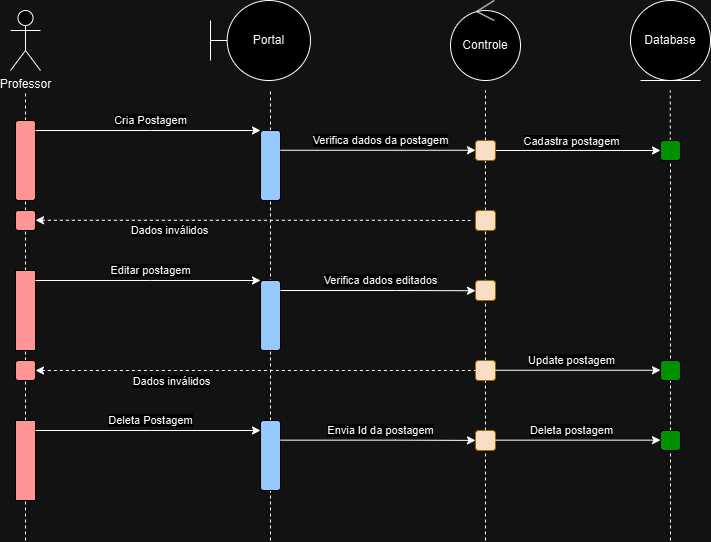

The diagram above was exported from draw.io. Its source (the exported page's mxGraphModel, read from the mxfile embedded in the PNG):
<mxGraphModel dx="2026" dy="1143" grid="1" gridSize="10" guides="1" tooltips="1" connect="1" arrows="1" fold="1" page="1" pageScale="1" pageWidth="850" pageHeight="1100" math="0" shadow="0">
  <root>
    <mxCell id="0" />
    <mxCell id="1" parent="0" />
    <mxCell id="AGzPwOS3IcTUJbZte0YQ-1" value="Professor" style="shape=umlActor;verticalLabelPosition=bottom;verticalAlign=top;html=1;" parent="1" vertex="1">
      <mxGeometry x="90" y="80" width="30" height="60" as="geometry" />
    </mxCell>
    <mxCell id="AGzPwOS3IcTUJbZte0YQ-2" value="" style="endArrow=none;dashed=1;html=1;rounded=0;" parent="1" source="AGzPwOS3IcTUJbZte0YQ-35" edge="1">
      <mxGeometry width="50" height="50" relative="1" as="geometry">
        <mxPoint x="105" y="510" as="sourcePoint" />
        <mxPoint x="105" y="160" as="targetPoint" />
      </mxGeometry>
    </mxCell>
    <mxCell id="AGzPwOS3IcTUJbZte0YQ-3" value="Controle" style="ellipse;shape=umlControl;whiteSpace=wrap;html=1;" parent="1" vertex="1">
      <mxGeometry x="530" y="70" width="70" height="80" as="geometry" />
    </mxCell>
    <mxCell id="AGzPwOS3IcTUJbZte0YQ-4" value="Database" style="ellipse;shape=umlEntity;whiteSpace=wrap;html=1;" parent="1" vertex="1">
      <mxGeometry x="710" y="70" width="80" height="80" as="geometry" />
    </mxCell>
    <mxCell id="AGzPwOS3IcTUJbZte0YQ-5" value="Portal" style="shape=umlBoundary;whiteSpace=wrap;html=1;" parent="1" vertex="1">
      <mxGeometry x="290" y="70" width="100" height="80" as="geometry" />
    </mxCell>
    <mxCell id="AGzPwOS3IcTUJbZte0YQ-6" value="" style="html=1;points=[[0,0,0,0,5],[0,1,0,0,-5],[1,0,0,0,5],[1,1,0,0,-5]];perimeter=orthogonalPerimeter;outlineConnect=0;targetShapes=umlLifeline;portConstraint=eastwest;newEdgeStyle={&quot;curved&quot;:0,&quot;rounded&quot;:0};fillColor=#f20707;strokeColor=#FFFFFF;rounded=1;" parent="1" vertex="1">
      <mxGeometry x="95" y="190" width="20" height="80" as="geometry" />
    </mxCell>
    <mxCell id="AGzPwOS3IcTUJbZte0YQ-10" value="" style="endArrow=none;dashed=1;html=1;rounded=0;" parent="1" source="AGzPwOS3IcTUJbZte0YQ-13" edge="1">
      <mxGeometry width="50" height="50" relative="1" as="geometry">
        <mxPoint x="350" y="510" as="sourcePoint" />
        <mxPoint x="350" y="160" as="targetPoint" />
      </mxGeometry>
    </mxCell>
    <mxCell id="AGzPwOS3IcTUJbZte0YQ-11" value="" style="endArrow=none;dashed=1;html=1;rounded=0;" parent="1" source="AGzPwOS3IcTUJbZte0YQ-16" edge="1">
      <mxGeometry width="50" height="50" relative="1" as="geometry">
        <mxPoint x="564.76" y="510" as="sourcePoint" />
        <mxPoint x="565" y="160" as="targetPoint" />
      </mxGeometry>
    </mxCell>
    <mxCell id="AGzPwOS3IcTUJbZte0YQ-12" value="" style="endArrow=none;dashed=1;html=1;rounded=0;" parent="1" source="AGzPwOS3IcTUJbZte0YQ-24" edge="1">
      <mxGeometry width="50" height="50" relative="1" as="geometry">
        <mxPoint x="749.76" y="510" as="sourcePoint" />
        <mxPoint x="749.76" y="160" as="targetPoint" />
      </mxGeometry>
    </mxCell>
    <mxCell id="AGzPwOS3IcTUJbZte0YQ-14" value="" style="endArrow=none;dashed=1;html=1;rounded=0;" parent="1" target="AGzPwOS3IcTUJbZte0YQ-13" edge="1">
      <mxGeometry width="50" height="50" relative="1" as="geometry">
        <mxPoint x="350" y="610" as="sourcePoint" />
        <mxPoint x="350" y="160" as="targetPoint" />
      </mxGeometry>
    </mxCell>
    <mxCell id="AGzPwOS3IcTUJbZte0YQ-13" value="" style="html=1;points=[[0,0,0,0,5],[0,1,0,0,-5],[1,0,0,0,5],[1,1,0,0,-5]];perimeter=orthogonalPerimeter;outlineConnect=0;targetShapes=umlLifeline;portConstraint=eastwest;newEdgeStyle={&quot;curved&quot;:0,&quot;rounded&quot;:0};fillColor=#0F437A;strokeColor=#FFFFFF;rounded=1;" parent="1" vertex="1">
      <mxGeometry x="340" y="200" width="20" height="70" as="geometry" />
    </mxCell>
    <mxCell id="AGzPwOS3IcTUJbZte0YQ-15" value="Cria Postagem" style="endArrow=classic;html=1;rounded=0;" parent="1" source="AGzPwOS3IcTUJbZte0YQ-6" target="AGzPwOS3IcTUJbZte0YQ-13" edge="1">
      <mxGeometry x="0.0222" y="10" width="50" height="50" relative="1" as="geometry">
        <mxPoint x="150" y="220" as="sourcePoint" />
        <mxPoint x="200" y="170" as="targetPoint" />
        <Array as="points">
          <mxPoint x="230" y="200" />
        </Array>
        <mxPoint as="offset" />
      </mxGeometry>
    </mxCell>
    <mxCell id="AGzPwOS3IcTUJbZte0YQ-17" value="" style="endArrow=none;dashed=1;html=1;rounded=0;" parent="1" source="AGzPwOS3IcTUJbZte0YQ-19" target="AGzPwOS3IcTUJbZte0YQ-16" edge="1">
      <mxGeometry width="50" height="50" relative="1" as="geometry">
        <mxPoint x="564.76" y="510" as="sourcePoint" />
        <mxPoint x="565" y="160" as="targetPoint" />
      </mxGeometry>
    </mxCell>
    <mxCell id="AGzPwOS3IcTUJbZte0YQ-26" style="edgeStyle=orthogonalEdgeStyle;rounded=0;orthogonalLoop=1;jettySize=auto;html=1;curved=0;" parent="1" source="AGzPwOS3IcTUJbZte0YQ-16" target="AGzPwOS3IcTUJbZte0YQ-24" edge="1">
      <mxGeometry relative="1" as="geometry" />
    </mxCell>
    <mxCell id="AGzPwOS3IcTUJbZte0YQ-27" value="Cadastra postagem" style="edgeLabel;html=1;align=center;verticalAlign=middle;resizable=0;points=[];" parent="AGzPwOS3IcTUJbZte0YQ-26" connectable="0" vertex="1">
      <mxGeometry x="-0.0938" y="2" relative="1" as="geometry">
        <mxPoint y="-8" as="offset" />
      </mxGeometry>
    </mxCell>
    <mxCell id="AGzPwOS3IcTUJbZte0YQ-16" value="" style="html=1;points=[[0,0,0,0,5],[0,1,0,0,-5],[1,0,0,0,5],[1,1,0,0,-5]];perimeter=orthogonalPerimeter;outlineConnect=0;targetShapes=umlLifeline;portConstraint=eastwest;newEdgeStyle={&quot;curved&quot;:0,&quot;rounded&quot;:0};fillColor=#331A00;strokeColor=#d79b00;rounded=1;" parent="1" vertex="1">
      <mxGeometry x="555" y="210" width="20" height="20" as="geometry" />
    </mxCell>
    <mxCell id="AGzPwOS3IcTUJbZte0YQ-18" value="Verifica dados da postagem" style="endArrow=classic;html=1;rounded=0;" parent="1" target="AGzPwOS3IcTUJbZte0YQ-16" edge="1">
      <mxGeometry x="0.0222" y="10" width="50" height="50" relative="1" as="geometry">
        <mxPoint x="360" y="219.76" as="sourcePoint" />
        <mxPoint x="550" y="220" as="targetPoint" />
        <Array as="points">
          <mxPoint x="475" y="219.76" />
        </Array>
        <mxPoint as="offset" />
      </mxGeometry>
    </mxCell>
    <mxCell id="AGzPwOS3IcTUJbZte0YQ-20" value="" style="endArrow=none;dashed=1;html=1;rounded=0;" parent="1" source="AGzPwOS3IcTUJbZte0YQ-33" target="AGzPwOS3IcTUJbZte0YQ-19" edge="1">
      <mxGeometry width="50" height="50" relative="1" as="geometry">
        <mxPoint x="564.76" y="510" as="sourcePoint" />
        <mxPoint x="565" y="230" as="targetPoint" />
      </mxGeometry>
    </mxCell>
    <mxCell id="AGzPwOS3IcTUJbZte0YQ-19" value="" style="html=1;points=[[0,0,0,0,5],[0,1,0,0,-5],[1,0,0,0,5],[1,1,0,0,-5]];perimeter=orthogonalPerimeter;outlineConnect=0;targetShapes=umlLifeline;portConstraint=eastwest;newEdgeStyle={&quot;curved&quot;:0,&quot;rounded&quot;:0};fillColor=#331A00;strokeColor=#d79b00;rounded=1;" parent="1" vertex="1">
      <mxGeometry x="555" y="280" width="20" height="20" as="geometry" />
    </mxCell>
    <mxCell id="AGzPwOS3IcTUJbZte0YQ-21" value="" style="endArrow=none;html=1;rounded=0;startArrow=classic;startFill=1;endFill=0;dashed=1;" parent="1" source="AGzPwOS3IcTUJbZte0YQ-22" edge="1">
      <mxGeometry x="0.0222" y="10" width="50" height="50" relative="1" as="geometry">
        <mxPoint x="157.5" y="289.76" as="sourcePoint" />
        <mxPoint x="550" y="290" as="targetPoint" />
        <Array as="points">
          <mxPoint x="462.5" y="289.76" />
        </Array>
        <mxPoint as="offset" />
      </mxGeometry>
    </mxCell>
    <mxCell id="AGzPwOS3IcTUJbZte0YQ-23" value="Dados inválidos" style="edgeLabel;html=1;align=center;verticalAlign=middle;resizable=0;points=[];" parent="AGzPwOS3IcTUJbZte0YQ-21" connectable="0" vertex="1">
      <mxGeometry x="-0.4004" y="-1" relative="1" as="geometry">
        <mxPoint x="3" y="9" as="offset" />
      </mxGeometry>
    </mxCell>
    <mxCell id="AGzPwOS3IcTUJbZte0YQ-22" value="" style="html=1;points=[[0,0,0,0,5],[0,1,0,0,-5],[1,0,0,0,5],[1,1,0,0,-5]];perimeter=orthogonalPerimeter;outlineConnect=0;targetShapes=umlLifeline;portConstraint=eastwest;newEdgeStyle={&quot;curved&quot;:0,&quot;rounded&quot;:0};fillColor=#f20707;strokeColor=#FFFFFF;rounded=1;" parent="1" vertex="1">
      <mxGeometry x="95" y="280" width="20" height="20" as="geometry" />
    </mxCell>
    <mxCell id="AGzPwOS3IcTUJbZte0YQ-25" value="" style="endArrow=none;dashed=1;html=1;rounded=0;" parent="1" source="AGzPwOS3IcTUJbZte0YQ-52" target="AGzPwOS3IcTUJbZte0YQ-24" edge="1">
      <mxGeometry width="50" height="50" relative="1" as="geometry">
        <mxPoint x="750" y="650" as="sourcePoint" />
        <mxPoint x="749.76" y="160" as="targetPoint" />
      </mxGeometry>
    </mxCell>
    <mxCell id="AGzPwOS3IcTUJbZte0YQ-24" value="" style="html=1;points=[[0,0,0,0,5],[0,1,0,0,-5],[1,0,0,0,5],[1,1,0,0,-5]];perimeter=orthogonalPerimeter;outlineConnect=0;targetShapes=umlLifeline;portConstraint=eastwest;newEdgeStyle={&quot;curved&quot;:0,&quot;rounded&quot;:0};fillColor=#00FF00;strokeColor=#FFFFFF;rounded=1;" parent="1" vertex="1">
      <mxGeometry x="740" y="210" width="20" height="20" as="geometry" />
    </mxCell>
    <mxCell id="AGzPwOS3IcTUJbZte0YQ-28" value="" style="html=1;points=[[0,0,0,0,5],[0,1,0,0,-5],[1,0,0,0,5],[1,1,0,0,-5]];perimeter=orthogonalPerimeter;outlineConnect=0;targetShapes=umlLifeline;portConstraint=eastwest;newEdgeStyle={&quot;curved&quot;:0,&quot;rounded&quot;:0};fillColor=#f20707;strokeColor=#FFFFFF;rounded=1;arcSize=0;" parent="1" vertex="1">
      <mxGeometry x="95" y="340" width="20" height="80" as="geometry" />
    </mxCell>
    <mxCell id="AGzPwOS3IcTUJbZte0YQ-29" value="Editar postagem" style="endArrow=classic;html=1;rounded=0;" parent="1" edge="1">
      <mxGeometry x="0.0222" y="10" width="50" height="50" relative="1" as="geometry">
        <mxPoint x="115" y="350" as="sourcePoint" />
        <mxPoint x="340" y="350" as="targetPoint" />
        <Array as="points">
          <mxPoint x="230" y="350" />
        </Array>
        <mxPoint as="offset" />
      </mxGeometry>
    </mxCell>
    <mxCell id="AGzPwOS3IcTUJbZte0YQ-30" value="" style="html=1;points=[[0,0,0,0,5],[0,1,0,0,-5],[1,0,0,0,5],[1,1,0,0,-5]];perimeter=orthogonalPerimeter;outlineConnect=0;targetShapes=umlLifeline;portConstraint=eastwest;newEdgeStyle={&quot;curved&quot;:0,&quot;rounded&quot;:0};fillColor=#0F437A;strokeColor=#FFFFFF;rounded=1;" parent="1" vertex="1">
      <mxGeometry x="340" y="350" width="20" height="70" as="geometry" />
    </mxCell>
    <mxCell id="AGzPwOS3IcTUJbZte0YQ-31" value="Verifica dados editados" style="endArrow=classic;html=1;rounded=0;" parent="1" edge="1">
      <mxGeometry x="0.0222" y="10" width="50" height="50" relative="1" as="geometry">
        <mxPoint x="360" y="360" as="sourcePoint" />
        <mxPoint x="555" y="360.24" as="targetPoint" />
        <Array as="points">
          <mxPoint x="475" y="360" />
        </Array>
        <mxPoint as="offset" />
      </mxGeometry>
    </mxCell>
    <mxCell id="AGzPwOS3IcTUJbZte0YQ-32" value="" style="html=1;points=[[0,0,0,0,5],[0,1,0,0,-5],[1,0,0,0,5],[1,1,0,0,-5]];perimeter=orthogonalPerimeter;outlineConnect=0;targetShapes=umlLifeline;portConstraint=eastwest;newEdgeStyle={&quot;curved&quot;:0,&quot;rounded&quot;:0};fillColor=#331A00;strokeColor=#d79b00;rounded=1;" parent="1" vertex="1">
      <mxGeometry x="555" y="350" width="20" height="20" as="geometry" />
    </mxCell>
    <mxCell id="AGzPwOS3IcTUJbZte0YQ-34" value="" style="endArrow=none;dashed=1;html=1;rounded=0;" parent="1" source="AGzPwOS3IcTUJbZte0YQ-46" target="AGzPwOS3IcTUJbZte0YQ-33" edge="1">
      <mxGeometry width="50" height="50" relative="1" as="geometry">
        <mxPoint x="565" y="650" as="sourcePoint" />
        <mxPoint x="565" y="300" as="targetPoint" />
      </mxGeometry>
    </mxCell>
    <mxCell id="AGzPwOS3IcTUJbZte0YQ-33" value="" style="html=1;points=[[0,0,0,0,5],[0,1,0,0,-5],[1,0,0,0,5],[1,1,0,0,-5]];perimeter=orthogonalPerimeter;outlineConnect=0;targetShapes=umlLifeline;portConstraint=eastwest;newEdgeStyle={&quot;curved&quot;:0,&quot;rounded&quot;:0};fillColor=#331A00;strokeColor=#d79b00;rounded=1;" parent="1" vertex="1">
      <mxGeometry x="555" y="430" width="20" height="20" as="geometry" />
    </mxCell>
    <mxCell id="AGzPwOS3IcTUJbZte0YQ-36" value="" style="endArrow=none;dashed=1;html=1;rounded=0;" parent="1" target="AGzPwOS3IcTUJbZte0YQ-35" edge="1">
      <mxGeometry width="50" height="50" relative="1" as="geometry">
        <mxPoint x="105" y="610" as="sourcePoint" />
        <mxPoint x="105" y="160" as="targetPoint" />
      </mxGeometry>
    </mxCell>
    <mxCell id="AGzPwOS3IcTUJbZte0YQ-35" value="" style="html=1;points=[[0,0,0,0,5],[0,1,0,0,-5],[1,0,0,0,5],[1,1,0,0,-5]];perimeter=orthogonalPerimeter;outlineConnect=0;targetShapes=umlLifeline;portConstraint=eastwest;newEdgeStyle={&quot;curved&quot;:0,&quot;rounded&quot;:0};fillColor=#f20707;strokeColor=#FFFFFF;rounded=1;" parent="1" vertex="1">
      <mxGeometry x="95" y="430" width="20" height="20" as="geometry" />
    </mxCell>
    <mxCell id="AGzPwOS3IcTUJbZte0YQ-37" value="" style="endArrow=none;html=1;rounded=0;startArrow=classic;startFill=1;endFill=0;dashed=1;" parent="1" source="AGzPwOS3IcTUJbZte0YQ-35" target="AGzPwOS3IcTUJbZte0YQ-33" edge="1">
      <mxGeometry x="0.0222" y="10" width="50" height="50" relative="1" as="geometry">
        <mxPoint x="115" y="440.24" as="sourcePoint" />
        <mxPoint x="550" y="440.24" as="targetPoint" />
        <Array as="points">
          <mxPoint x="462.5" y="440" />
        </Array>
        <mxPoint as="offset" />
      </mxGeometry>
    </mxCell>
    <mxCell id="AGzPwOS3IcTUJbZte0YQ-38" value="Dados inválidos" style="edgeLabel;html=1;align=center;verticalAlign=middle;resizable=0;points=[];" parent="AGzPwOS3IcTUJbZte0YQ-37" connectable="0" vertex="1">
      <mxGeometry x="-0.4004" y="-1" relative="1" as="geometry">
        <mxPoint x="3" y="9" as="offset" />
      </mxGeometry>
    </mxCell>
    <mxCell id="AGzPwOS3IcTUJbZte0YQ-40" style="edgeStyle=orthogonalEdgeStyle;rounded=0;orthogonalLoop=1;jettySize=auto;html=1;curved=0;" parent="1" edge="1">
      <mxGeometry relative="1" as="geometry">
        <mxPoint x="575" y="439.76" as="sourcePoint" />
        <mxPoint x="740" y="439.76" as="targetPoint" />
      </mxGeometry>
    </mxCell>
    <mxCell id="AGzPwOS3IcTUJbZte0YQ-41" value="Update postagem" style="edgeLabel;html=1;align=center;verticalAlign=middle;resizable=0;points=[];" parent="AGzPwOS3IcTUJbZte0YQ-40" connectable="0" vertex="1">
      <mxGeometry x="-0.0938" y="2" relative="1" as="geometry">
        <mxPoint y="-8" as="offset" />
      </mxGeometry>
    </mxCell>
    <mxCell id="AGzPwOS3IcTUJbZte0YQ-42" value="" style="html=1;points=[[0,0,0,0,5],[0,1,0,0,-5],[1,0,0,0,5],[1,1,0,0,-5]];perimeter=orthogonalPerimeter;outlineConnect=0;targetShapes=umlLifeline;portConstraint=eastwest;newEdgeStyle={&quot;curved&quot;:0,&quot;rounded&quot;:0};fillColor=#00FF00;strokeColor=#FFFFFF;rounded=1;" parent="1" vertex="1">
      <mxGeometry x="740" y="430" width="20" height="20" as="geometry" />
    </mxCell>
    <mxCell id="AGzPwOS3IcTUJbZte0YQ-43" value="" style="html=1;points=[[0,0,0,0,5],[0,1,0,0,-5],[1,0,0,0,5],[1,1,0,0,-5]];perimeter=orthogonalPerimeter;outlineConnect=0;targetShapes=umlLifeline;portConstraint=eastwest;newEdgeStyle={&quot;curved&quot;:0,&quot;rounded&quot;:0};fillColor=#f20707;strokeColor=#FFFFFF;rounded=1;arcSize=0;" parent="1" vertex="1">
      <mxGeometry x="95" y="490" width="20" height="80" as="geometry" />
    </mxCell>
    <mxCell id="AGzPwOS3IcTUJbZte0YQ-44" value="Deleta Postagem" style="endArrow=classic;html=1;rounded=0;" parent="1" edge="1">
      <mxGeometry x="0.0222" y="10" width="50" height="50" relative="1" as="geometry">
        <mxPoint x="115" y="500" as="sourcePoint" />
        <mxPoint x="340" y="500" as="targetPoint" />
        <Array as="points">
          <mxPoint x="230" y="500" />
        </Array>
        <mxPoint as="offset" />
      </mxGeometry>
    </mxCell>
    <mxCell id="AGzPwOS3IcTUJbZte0YQ-45" value="" style="html=1;points=[[0,0,0,0,5],[0,1,0,0,-5],[1,0,0,0,5],[1,1,0,0,-5]];perimeter=orthogonalPerimeter;outlineConnect=0;targetShapes=umlLifeline;portConstraint=eastwest;newEdgeStyle={&quot;curved&quot;:0,&quot;rounded&quot;:0};fillColor=#0F437A;strokeColor=#FFFFFF;rounded=1;" parent="1" vertex="1">
      <mxGeometry x="340" y="490" width="20" height="70" as="geometry" />
    </mxCell>
    <mxCell id="AGzPwOS3IcTUJbZte0YQ-47" value="" style="endArrow=none;dashed=1;html=1;rounded=0;" parent="1" target="AGzPwOS3IcTUJbZte0YQ-46" edge="1">
      <mxGeometry width="50" height="50" relative="1" as="geometry">
        <mxPoint x="565" y="610" as="sourcePoint" />
        <mxPoint x="565" y="450" as="targetPoint" />
      </mxGeometry>
    </mxCell>
    <mxCell id="AGzPwOS3IcTUJbZte0YQ-46" value="" style="html=1;points=[[0,0,0,0,5],[0,1,0,0,-5],[1,0,0,0,5],[1,1,0,0,-5]];perimeter=orthogonalPerimeter;outlineConnect=0;targetShapes=umlLifeline;portConstraint=eastwest;newEdgeStyle={&quot;curved&quot;:0,&quot;rounded&quot;:0};fillColor=#331A00;strokeColor=#d79b00;rounded=1;" parent="1" vertex="1">
      <mxGeometry x="555" y="500" width="20" height="20" as="geometry" />
    </mxCell>
    <mxCell id="AGzPwOS3IcTUJbZte0YQ-49" value="Envia Id da postagem" style="endArrow=classic;html=1;rounded=0;" parent="1" edge="1">
      <mxGeometry x="0.0222" y="10" width="50" height="50" relative="1" as="geometry">
        <mxPoint x="360" y="509.65999999999997" as="sourcePoint" />
        <mxPoint x="555" y="509.9" as="targetPoint" />
        <Array as="points">
          <mxPoint x="475" y="509.65999999999997" />
        </Array>
        <mxPoint as="offset" />
      </mxGeometry>
    </mxCell>
    <mxCell id="AGzPwOS3IcTUJbZte0YQ-50" style="edgeStyle=orthogonalEdgeStyle;rounded=0;orthogonalLoop=1;jettySize=auto;html=1;curved=0;" parent="1" edge="1">
      <mxGeometry relative="1" as="geometry">
        <mxPoint x="575" y="509.65999999999997" as="sourcePoint" />
        <mxPoint x="740" y="509.65999999999997" as="targetPoint" />
      </mxGeometry>
    </mxCell>
    <mxCell id="AGzPwOS3IcTUJbZte0YQ-51" value="Deleta postagem" style="edgeLabel;html=1;align=center;verticalAlign=middle;resizable=0;points=[];" parent="AGzPwOS3IcTUJbZte0YQ-50" connectable="0" vertex="1">
      <mxGeometry x="-0.0938" y="2" relative="1" as="geometry">
        <mxPoint y="-8" as="offset" />
      </mxGeometry>
    </mxCell>
    <mxCell id="AGzPwOS3IcTUJbZte0YQ-53" value="" style="endArrow=none;dashed=1;html=1;rounded=0;" parent="1" target="AGzPwOS3IcTUJbZte0YQ-52" edge="1">
      <mxGeometry width="50" height="50" relative="1" as="geometry">
        <mxPoint x="750" y="610" as="sourcePoint" />
        <mxPoint x="750" y="230" as="targetPoint" />
      </mxGeometry>
    </mxCell>
    <mxCell id="AGzPwOS3IcTUJbZte0YQ-52" value="" style="html=1;points=[[0,0,0,0,5],[0,1,0,0,-5],[1,0,0,0,5],[1,1,0,0,-5]];perimeter=orthogonalPerimeter;outlineConnect=0;targetShapes=umlLifeline;portConstraint=eastwest;newEdgeStyle={&quot;curved&quot;:0,&quot;rounded&quot;:0};fillColor=#00FF00;strokeColor=#FFFFFF;rounded=1;" parent="1" vertex="1">
      <mxGeometry x="740" y="500" width="20" height="20" as="geometry" />
    </mxCell>
  </root>
</mxGraphModel>